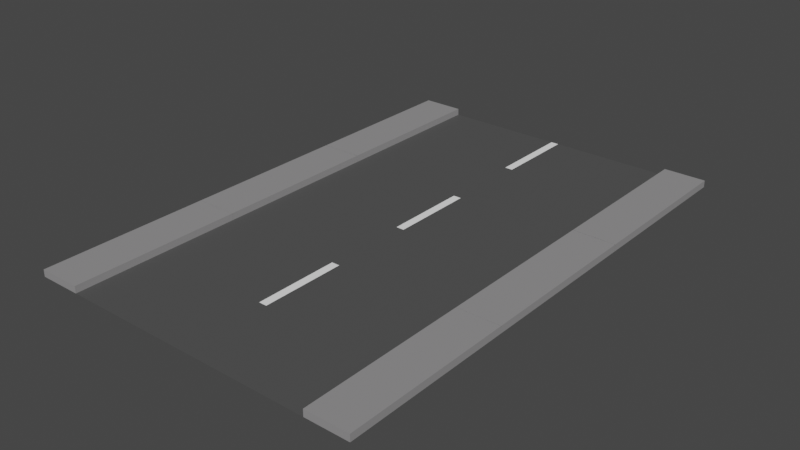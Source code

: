 # Source: Road1.blend  (saved by Blender 2.93.20; exported with 4.5.12 LTS)
import bpy
from mathutils import Matrix  # noqa: F401  (used for matrix-valued properties, if any)

bpy.ops.wm.read_factory_settings(use_empty=True)
scene = bpy.context.scene
scene.name = 'Scene'

# ---- collections
col_collection = bpy.data.collections.new('Collection'); scene.collection.children.link(col_collection)

# ---- materials (node trees are filled in below, after node groups)
mat_roadmaincolor = bpy.data.materials.new('RoadMainColor')
mat_roadmaincolor.use_transparent_shadow = False
mat_sidewalk = bpy.data.materials.new('Sidewalk')
mat_sidewalk.use_transparent_shadow = False
mat_whitestrips = bpy.data.materials.new('WhiteStrips')
mat_whitestrips.use_transparent_shadow = False

# ---- material node trees
mat_roadmaincolor.use_nodes = True; mat_roadmaincolor.node_tree.nodes.clear()
_N = mat_roadmaincolor.node_tree.nodes; _L = mat_roadmaincolor.node_tree.links
n0 = _N.new('ShaderNodeBsdfPrincipled'); n0.name = 'Principled BSDF'; n0.location = (10, 300)
n0.distribution = 'GGX'
n0.subsurface_method = 'BURLEY'
n0.inputs[0].default_value = (0.07795, 0.07795, 0.07795, 1.0)
n0.inputs[2].default_value = 0.6888
n0.inputs[3].default_value = 1.45
n0.inputs[27].default_value = (0.0, 0.0, 0.0, 1.0)
n0.inputs[28].default_value = 1.0
n1 = _N.new('ShaderNodeOutputMaterial'); n1.name = 'Material Output'; n1.location = (300, 300)
_L.new(n0.outputs[0], n1.inputs[0])
n1.is_active_output = True
mat_sidewalk.use_nodes = True; mat_sidewalk.node_tree.nodes.clear()
_N = mat_sidewalk.node_tree.nodes; _L = mat_sidewalk.node_tree.links
n0 = _N.new('ShaderNodeBsdfPrincipled'); n0.name = 'Principled BSDF'; n0.location = (10, 300)
n0.distribution = 'GGX'
n0.subsurface_method = 'BURLEY'
n0.inputs[0].default_value = (0.2735, 0.2679, 0.2721, 1.0)
n0.inputs[2].default_value = 1.0
n0.inputs[3].default_value = 1.45
n0.inputs[27].default_value = (0.0, 0.0, 0.0, 1.0)
n0.inputs[28].default_value = 1.0
n1 = _N.new('ShaderNodeOutputMaterial'); n1.name = 'Material Output'; n1.location = (300, 300)
_L.new(n0.outputs[0], n1.inputs[0])
n1.is_active_output = True
mat_whitestrips.use_nodes = True; mat_whitestrips.node_tree.nodes.clear()
_N = mat_whitestrips.node_tree.nodes; _L = mat_whitestrips.node_tree.links
n0 = _N.new('ShaderNodeBsdfPrincipled'); n0.name = 'Principled BSDF'; n0.location = (10, 300)
n0.distribution = 'GGX'
n0.subsurface_method = 'BURLEY'
n0.inputs[0].default_value = (1.0, 1.0, 1.0, 1.0)
n0.inputs[2].default_value = 0.9025
n0.inputs[3].default_value = 1.45
n0.inputs[27].default_value = (0.0, 0.0, 0.0, 1.0)
n0.inputs[28].default_value = 1.0
n1 = _N.new('ShaderNodeOutputMaterial'); n1.name = 'Material Output'; n1.location = (300, 300)
_L.new(n0.outputs[0], n1.inputs[0])
n1.is_active_output = True

# ---- world
world_world = bpy.data.worlds.new('World'); scene.world = world_world
world_world.use_nodes = True; world_world.node_tree.nodes.clear()
_N = world_world.node_tree.nodes; _L = world_world.node_tree.links
n0 = _N.new('ShaderNodeOutputWorld'); n0.name = 'World Output'; n0.location = (300, 300)
n1 = _N.new('ShaderNodeBackground'); n1.name = 'Background'; n1.location = (10, 300)
n1.inputs[0].default_value = (0.05088, 0.05088, 0.05088, 1.0)
_L.new(n1.outputs[0], n0.inputs[0])
n0.is_active_output = True
world_world.color = (0.05088, 0.05088, 0.05088)
world_world.use_sun_shadow = False
world_world.sun_shadow_jitter_overblur = 0.0

# ---- meshes
me_plane_007 = bpy.data.meshes.new('Plane.007')
me_plane_007.from_pydata([(1.0, 0.3333, 0.0), (1.0, 0.6667, 0.0), (0.6667, 0.5, 0.0), (0.3333, 0.5, 0.0), (1.0, 0.5, 0.0), (0.5, 0.6667, 0.0), (0.3333, 0.3333, 0.0), (0.3333, 0.6667, 0.0), (0.5, 0.3333, 0.0), (0.6667, 0.3333, 0.0), (0.6667, 0.6667, 0.0), (0.6667, 0.6667, 0.02701), (1.0, 0.5, 0.02701), (1.0, 0.6667, 0.02701), (0.6667, 0.5, 0.02701), (0.6667, 0.5, 0.0), (0.5, 0.6667, 0.0), (0.3334, 0.5, 0.0), (0.5, 0.3334, 0.0), (0.5528, 0.5528, 0.0), (0.6375, 0.5078, 0.0), (0.5528, 0.5528, 0.0), (0.6063, 0.5192, 0.0), (0.5753, 0.5356, 0.0), (0.5528, 0.5528, 0.0), (0.5079, 0.6371, 0.0), (0.5356, 0.5753, 0.0), (0.5192, 0.6062, 0.0), (-1.0, 0.3333, 0.0), (-1.0, 0.6667, 0.0), (-0.6667, 0.5, 0.0), (-0.3333, 0.5, 0.0), (0.0, 0.5, 0.0), (0.0, 0.3333, 0.0), (0.0, 0.6667, 0.0), (-1.0, 0.5, 0.0), (-0.5, 0.6667, 0.0), (-0.3333, 0.3333, 0.0), (-0.3333, 0.6667, 0.0), (-0.5, 0.3333, 0.0), (-0.6667, 0.3333, 0.0), (-0.6667, 0.6667, 0.0), (-0.6667, 0.6667, 0.02701), (-1.0, 0.5, 0.02701), (-1.0, 0.6667, 0.02701), (-0.6667, 0.5, 0.02701), (-0.5, 0.6667, 0.02701), (-0.6667, 0.5, 0.0), (-0.5, 0.6667, 0.0), (-0.3334, 0.5, 0.0), (-0.5, 0.3334, 0.0), (-0.5, 0.6667, 0.02701), (-0.6667, 0.5, 0.02701), (-0.5528, 0.5528, 0.0), (-0.6375, 0.5078, 0.0), (-0.5528, 0.5528, 0.0), (-0.6063, 0.5192, 0.0), (-0.5753, 0.5356, 0.0), (-0.5528, 0.5528, 0.0), (-0.5079, 0.6371, 0.0), (-0.5356, 0.5753, 0.0), (-0.5192, 0.6062, 0.0), (1.0, 0.0, 0.0), (0.3333, 0.0, 0.0), (0.5, 0.0, 0.0), (0.6667, 0.0, 0.0), (-1.0, 0.0, 0.0), (0.0, 0.0, 0.0), (-0.3333, 0.0, 0.0), (-0.5, 0.0, 0.0), (-0.6667, 0.0, 0.0), (0.0, 0.5, 0.02701), (0.0, 0.6667, 0.02701), (0.3333, 0.5, 0.02701), (0.3333, 0.6667, 0.02701), (-0.3333, 0.5, 0.02701), (-0.3333, 0.6667, 0.02701), (-0.3331, 0.6667, 0.0), (-0.3331, 0.6667, 0.02701), (-0.3331, 0.5, 0.02701), (-0.3331, 0.5, 0.0), (-0.3331, 0.5, 0.02701), (0.3329, 0.5, 0.0), (0.3329, 0.6667, 0.0), (0.3329, 0.6667, 0.02701), (0.3329, 0.5, 0.02701), (1.0, 0.01569, 0.0), (0.0, 0.01569, 0.0), (0.3333, 0.01569, 0.0), (0.6667, 0.01569, 0.0), (0.5, 0.01569, 0.0), (-1.0, 0.01569, 0.0), (-0.3333, 0.01569, 0.0), (-0.6667, 0.01569, 0.0), (-0.5, 0.01569, 0.0)], [(36, 46), (51, 46)], [(90, 89, 9, 8), (4, 1, 13, 12), (87, 88, 6, 33), (34, 38, 76, 72), (3, 17, 16, 5, 7), (33, 6, 3, 32), (9, 0, 4, 2), (88, 90, 8, 6), (89, 86, 0, 9), (14, 12, 13, 11), (1, 10, 11, 13), (2, 4, 12, 14), (8, 9, 2, 15, 18), (6, 8, 18, 17, 3), (15, 20, 22, 23, 21, 19, 24, 26, 27, 25, 16, 17, 18), (94, 39, 40, 93), (35, 43, 44, 29), (87, 33, 37, 92), (38, 31, 75, 76), (47, 52, 45, 30), (31, 38, 36, 48, 49), (33, 32, 31, 37), (40, 30, 35, 28), (92, 37, 39, 94), (93, 40, 28, 91), (45, 42, 44, 43), (29, 44, 42, 41), (30, 45, 43, 35), (39, 50, 47, 30, 40), (37, 31, 49, 50, 39), (47, 50, 49, 48, 59, 61, 60, 58, 53, 55, 57, 56, 54), (71, 73, 74, 72), (71, 72, 76, 75), (3, 7, 74, 73), (7, 34, 72, 74), (31, 32, 71, 75), (32, 3, 73, 71), (42, 45, 79, 78), (41, 42, 78, 77), (45, 52, 81, 79), (52, 47, 80, 81), (2, 14, 85, 82), (11, 10, 83, 84), (14, 11, 84, 85), (70, 93, 91, 66), (68, 92, 94, 69), (67, 87, 92, 68), (69, 94, 93, 70), (65, 62, 86, 89), (63, 64, 90, 88), (67, 63, 88, 87), (64, 65, 89, 90)])
me_plane_007.polygons.foreach_set('material_index', [0, 1, 0, 1, 0, 0, 0, 0, 0, 1, 1, 1, 0, 0, 0, 0, 1, 0, 0, 1, 0, 0, 0, 0, 0, 1, 1, 1, 0, 0, 0, 1, 1, 0, 1, 1, 1, 1, 1, 1, 1, 1, 1, 1, 0, 2, 0, 2, 2, 0, 2, 0])
_uv = me_plane_007.uv_layers.new(name='UVMap')
_uv.uv.foreach_set('vector', [0.75, 0.5078, 0.8333, 0.5078, 0.8333, 0.6667, 0.75, 0.6667, 0.0, 0.0, 0.0, 0.0, 0.0, 0.0, 0.0, 0.0, 0.5, 0.5078, 0.6667, 0.5078, 0.6667, 0.6667, 0.5, 0.6667, 0.0, 0.0, 0.0, 0.0, 0.0, 0.0, 0.0, 0.0, 0.6667, 0.75, 0.6667, 0.75, 0.75, 0.8333, 0.75, 0.8333, 0.6667, 0.8333, 0.5, 0.6667, 0.6667, 0.6667, 0.6667, 0.75, 0.5, 0.75, 0.8333, 0.6667, 1.0, 0.6667, 1.0, 0.75, 0.8333, 0.75, 0.6667, 0.5078, 0.75, 0.5078, 0.75, 0.6667, 0.6667, 0.6667, 0.8333, 0.5078, 1.0, 0.5078, 1.0, 0.6667, 0.8333, 0.6667, 0.8333, 0.75, 1.0, 0.75, 1.0, 0.8333, 0.8333, 0.8333, 0.0, 0.0, 0.0, 0.0, 0.0, 0.0, 0.0, 0.0, 0.8333, 0.75, 1.0, 0.75, 1.0, 0.75, 0.8333, 0.75, 0.75, 0.6667, 0.8333, 0.6667, 0.8333, 0.75, 0.8333, 0.75, 0.75, 0.6667, 0.6667, 0.6667, 0.75, 0.6667, 0.75, 0.6667, 0.6667, 0.75, 0.6667, 0.75, 0.8333, 0.75, 0.8188, 0.75, 0.8032, 0.751, 0.7877, 0.7512, 0.7764, 0.75, 0.7764, 0.75, 0.7764, 0.75, 0.7678, 0.7508, 0.7596, 0.7505, 0.754, 0.75, 0.75, 0.75, 0.6667, 0.75, 0.75, 0.6667, 0.75, 0.5078, 0.75, 0.6667, 0.8333, 0.6667, 0.8333, 0.5078, 0.0, 0.0, 0.0, 0.0, 0.0, 0.0, 0.0, 0.0, 0.5, 0.5078, 0.5, 0.6667, 0.6667, 0.6667, 0.6667, 0.5078, 0.6667, 0.8333, 0.6667, 0.75, 0.6667, 0.75, 0.6667, 0.8333, 0.8333, 0.75, 0.8333, 0.75, 0.8333, 0.75, 0.8333, 0.75, 0.6667, 0.75, 0.6667, 0.8333, 0.75, 0.8333, 0.75, 0.8333, 0.6667, 0.75, 0.5, 0.6667, 0.5, 0.75, 0.6667, 0.75, 0.6667, 0.6667, 0.8333, 0.6667, 0.8333, 0.75, 1.0, 0.75, 1.0, 0.6667, 0.6667, 0.5078, 0.6667, 0.6667, 0.75, 0.6667, 0.75, 0.5078, 0.8333, 0.5078, 0.8333, 0.6667, 1.0, 0.6667, 1.0, 0.5078, 0.8333, 0.75, 0.8333, 0.8333, 1.0, 0.8333, 1.0, 0.75, 0.0, 0.0, 0.0, 0.0, 0.0, 0.0, 0.0, 0.0, 0.8333, 0.75, 0.8333, 0.75, 1.0, 0.75, 1.0, 0.75, 0.75, 0.6667, 0.75, 0.6667, 0.8333, 0.75, 0.8333, 0.75, 0.8333, 0.6667, 0.6667, 0.6667, 0.6667, 0.75, 0.6667, 0.75, 0.75, 0.6667, 0.75, 0.6667, 0.8333, 0.75, 0.75, 0.6667, 0.6667, 0.75, 0.75, 0.75, 0.754, 0.75, 0.7596, 0.7505, 0.7678, 0.7508, 0.7764, 0.75, 0.7764, 0.75, 0.7764, 0.75, 0.7877, 0.7512, 0.8032, 0.751, 0.8188, 0.75, 0.5, 0.75, 0.6667, 0.75, 0.6667, 0.8333, 0.5, 0.8333, 0.5, 0.75, 0.5, 0.8333, 0.6667, 0.8333, 0.6667, 0.75, 0.6667, 0.75, 0.6667, 0.8333, 0.6667, 0.8333, 0.6667, 0.75, 0.0, 0.0, 0.0, 0.0, 0.0, 0.0, 0.0, 0.0, 0.6667, 0.75, 0.5, 0.75, 0.5, 0.75, 0.6667, 0.75, 0.5, 0.75, 0.6667, 0.75, 0.6667, 0.75, 0.5, 0.75, 0.8333, 0.8333, 0.8333, 0.75, 0.8333, 0.75, 0.8333, 0.8333, 0.0, 0.0, 0.0, 0.0, 0.0, 0.0, 0.0, 0.0, 0.8333, 0.75, 0.8333, 0.75, 0.8333, 0.75, 0.8333, 0.75, 0.8333, 0.75, 0.8333, 0.75, 0.8333, 0.75, 0.8333, 0.75, 0.8333, 0.75, 0.8333, 0.75, 0.8333, 0.75, 0.8333, 0.75, 0.0, 0.0, 0.0, 0.0, 0.0, 0.0, 0.0, 0.0, 0.8333, 0.75, 0.8333, 0.8333, 0.8333, 0.8333, 0.8333, 0.75, 0.8333, 0.5, 0.8333, 0.5078, 1.0, 0.5078, 1.0, 0.5, 0.6667, 0.5, 0.6667, 0.5078, 0.75, 0.5078, 0.75, 0.5, 0.5, 0.5, 0.5, 0.5078, 0.6667, 0.5078, 0.6667, 0.5, 0.75, 0.5, 0.75, 0.5078, 0.8333, 0.5078, 0.8333, 0.5, 0.8333, 0.5, 1.0, 0.5, 1.0, 0.5078, 0.8333, 0.5078, 0.6667, 0.5, 0.75, 0.5, 0.75, 0.5078, 0.6667, 0.5078, 0.5, 0.5, 0.6667, 0.5, 0.6667, 0.5078, 0.5, 0.5078, 0.75, 0.5, 0.8333, 0.5, 0.8333, 0.5078, 0.75, 0.5078])
me_plane_007.materials.append(mat_roadmaincolor)
me_plane_007.materials.append(mat_sidewalk)
me_plane_007.materials.append(mat_whitestrips)
me_plane_007.use_remesh_fix_poles = True
me_plane_007.use_remesh_preserve_attributes = False
me_plane_007.update()

# ---- objects
ob_forwardroad_001 = bpy.data.objects.new('ForwardRoad.001', me_plane_007)

# ---- transforms, parenting, visibility, modifiers, constraints
ob_forwardroad_001.location = (0.0, 0.0, 0.0)
ob_forwardroad_001.rotation_euler = (0.0, -0.0, 1.571)
_m = ob_forwardroad_001.modifiers.new('Mirror', 'MIRROR')
_m.use_axis = (False, True, False)

# ---- collection membership
col_collection.objects.link(ob_forwardroad_001)

# ---- scene / render settings (as saved in the file)
scene.frame_start = 1; scene.frame_end = 250; scene.frame_set(1)
scene.render.engine = 'BLENDER_EEVEE_NEXT'
scene.cycles.use_denoising = False
scene.cycles.samples = 128
scene.cycles.sampling_pattern = 'TABULATED_SOBOL'
scene.cycles.use_adaptive_sampling = False
scene.cycles.use_light_tree = False
scene.view_settings.view_transform = 'Filmic'
bpy.context.view_layer.update()

# ---- added for rendering (the .blend has no active camera and no usable light): camera, sun
cam_auto = bpy.data.cameras.new('AutoCamera')
cam_auto.lens = 50.0
cam_auto.sensor_width = 36.0
cam_auto.clip_end = 1000.0
ob_auto_camera = bpy.data.objects.new('AutoCamera', cam_auto)
scene.collection.objects.link(ob_auto_camera)
ob_auto_camera.location = (2.2241, -2.66892, 1.79279)
ob_auto_camera.rotation_euler = (1.09748, -7.21219e-08, 0.694738)
scene.camera = ob_auto_camera
light_auto_sun = bpy.data.lights.new('AutoSun', 'SUN')
light_auto_sun.energy = 3.0
light_auto_sun.angle = 0.0523599
ob_auto_sun = bpy.data.objects.new('AutoSun', light_auto_sun)
scene.collection.objects.link(ob_auto_sun)
ob_auto_sun.rotation_euler = (0.872665, 0.174533, 0.523599)
bpy.context.view_layer.update()
